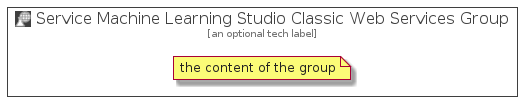

The diagram above was rendered by PlantUML. Its source (embedded in the PNG):
@startuml
' configures the library
!global $INCLUSION_MODE="local"
!global $LIB_BASE_LOCATION="../../.."

' loads the library's bootstrap
!include $LIB_BASE_LOCATION/bootstrap.puml

' loads the package bootstrap
include('azure-4/bootstrap')

' loads the Item which embeds the element ServiceMachineLearningStudioClassicWebServicesGroup
include('azure-4/Item/AiMachineLearning/ServiceMachineLearningStudioClassicWebServices')

' renders the element
ServiceMachineLearningStudioClassicWebServicesGroup('ServiceMachineLearningStudioClassicWebServicesGroup', 'Service Machine Learning Studio Classic Web Services Group', 'an optional tech label') {
    note as note
        the content of the group
    end note
}
@enduml